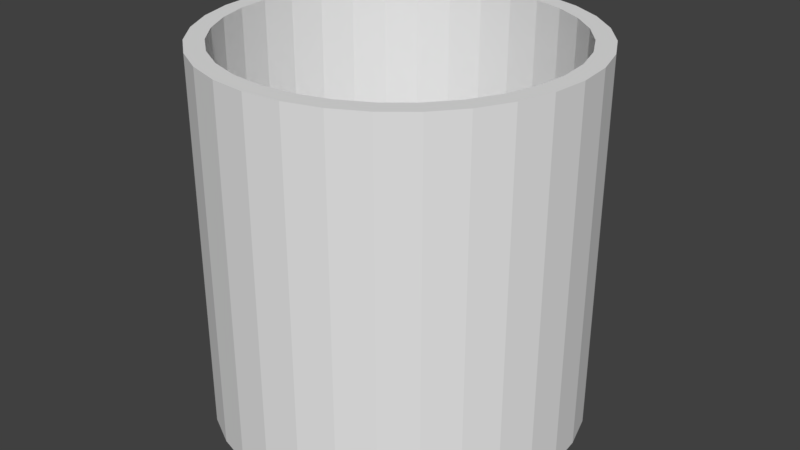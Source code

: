 # Source: cylinder_container_01_small.blend  (saved by Blender 2.78.0; exported with 4.5.12 LTS)
import bpy
from mathutils import Matrix  # noqa: F401  (used for matrix-valued properties, if any)

bpy.ops.wm.read_factory_settings(use_empty=True)
scene = bpy.context.scene
scene.name = 'Scene'

# ---- collections
col_collection_1 = bpy.data.collections.new('Collection 1'); scene.collection.children.link(col_collection_1)

# ---- world
world_world = bpy.data.worlds.new('World'); scene.world = world_world
world_world.color = (0.05088, 0.05088, 0.05088)
world_world.use_sun_shadow = False
world_world.sun_shadow_jitter_overblur = 0.0
world_world.cycles.sampling_method = 'MANUAL'

# ---- meshes
me_cylinder_container_01_small = bpy.data.meshes.new('cylinder_container_01_small')
me_cylinder_container_01_small.from_pydata([(0.0, 0.9, -0.9), (0.1756, 0.8827, -0.9), (0.3444, 0.8315, -0.9), (0.5, 0.7483, -0.9), (0.6364, 0.6364, -0.9), (0.7483, 0.5, -0.9), (0.8315, 0.3444, -0.9), (0.8827, 0.1756, -0.9), (0.9, 6.795e-08, -0.9), (0.8827, -0.1756, -0.9), (0.8315, -0.3444, -0.9), (0.7483, -0.5, -0.9), (0.6364, -0.6364, -0.9), (0.5, -0.7483, -0.9), (0.3444, -0.8315, -0.9), (0.1756, -0.8827, -0.9), (-2.933e-07, -0.9, -0.9), (-0.1756, -0.8827, -0.9), (-0.3444, -0.8315, -0.9), (-0.5, -0.7483, -0.9), (-0.6364, -0.6364, -0.9), (-0.7483, -0.5, -0.9), (-0.8315, -0.3444, -0.9), (-0.8827, -0.1756, -0.9), (-0.9, 8.69e-07, -0.9), (-0.8827, 0.1756, -0.9), (-0.8315, 0.3444, -0.9), (-0.7483, 0.5, -0.9), (-0.6364, 0.6364, -0.9), (-0.5, 0.7483, -0.9), (-0.3444, 0.8315, -0.9), (-0.1756, 0.8827, -0.9), (0.0, 1.0, -1.0), (0.0, 1.0, 1.0), (0.1951, 0.9808, -1.0), (0.1951, 0.9808, 1.0), (0.3827, 0.9239, -1.0), (0.3827, 0.9239, 1.0), (0.5556, 0.8315, -1.0), (0.5556, 0.8315, 1.0), (0.7071, 0.7071, -1.0), (0.7071, 0.7071, 1.0), (0.8315, 0.5556, -1.0), (0.8315, 0.5556, 1.0), (0.9239, 0.3827, -1.0), (0.9239, 0.3827, 1.0), (0.9808, 0.1951, -1.0), (0.9808, 0.1951, 1.0), (1.0, 7.55e-08, -1.0), (1.0, 7.55e-08, 1.0), (0.9808, -0.1951, -1.0), (0.9808, -0.1951, 1.0), (0.9239, -0.3827, -1.0), (0.9239, -0.3827, 1.0), (0.8315, -0.5556, -1.0), (0.8315, -0.5556, 1.0), (0.7071, -0.7071, -1.0), (0.7071, -0.7071, 1.0), (0.5556, -0.8315, -1.0), (0.5556, -0.8315, 1.0), (0.3827, -0.9239, -1.0), (0.3827, -0.9239, 1.0), (0.1951, -0.9808, -1.0), (0.1951, -0.9808, 1.0), (-3.258e-07, -1.0, -1.0), (-3.258e-07, -1.0, 1.0), (-0.1951, -0.9808, -1.0), (-0.1951, -0.9808, 1.0), (-0.3827, -0.9239, -1.0), (-0.3827, -0.9239, 1.0), (-0.5556, -0.8315, -1.0), (-0.5556, -0.8315, 1.0), (-0.7071, -0.7071, -1.0), (-0.7071, -0.7071, 1.0), (-0.8315, -0.5556, -1.0), (-0.8315, -0.5556, 1.0), (-0.9239, -0.3827, -1.0), (-0.9239, -0.3827, 1.0), (-0.9808, -0.1951, -1.0), (-0.9808, -0.1951, 1.0), (-1.0, 9.656e-07, -1.0), (-1.0, 9.656e-07, 1.0), (-0.9808, 0.1951, -1.0), (-0.9808, 0.1951, 1.0), (-0.9239, 0.3827, -1.0), (-0.9239, 0.3827, 1.0), (-0.8315, 0.5556, -1.0), (-0.8315, 0.5556, 1.0), (-0.7071, 0.7071, -1.0), (-0.7071, 0.7071, 1.0), (-0.5556, 0.8315, -1.0), (-0.5556, 0.8315, 1.0), (-0.3827, 0.9239, -1.0), (-0.3827, 0.9239, 1.0), (-0.1951, 0.9808, -1.0), (-0.1951, 0.9808, 1.0), (0.7483, -0.5, 1.0), (0.0, 0.9, 1.0), (-0.1756, 0.8827, 1.0), (-0.3444, 0.8315, 1.0), (-0.8315, -0.3444, 1.0), (-0.7483, -0.5, 1.0), (-0.8827, -0.1756, 1.0), (-0.6364, -0.6364, 1.0), (-0.1756, -0.8827, 1.0), (-2.933e-07, -0.9, 1.0), (-0.3444, -0.8315, 1.0), (0.8827, 0.1756, 1.0), (0.5, 0.7483, 1.0), (0.9, 6.795e-08, 1.0), (0.8315, 0.3444, 1.0), (0.1756, -0.8827, 1.0), (-0.6364, 0.6364, 1.0), (-0.5, 0.7483, 1.0), (-0.7483, 0.5, 1.0), (0.8827, -0.1756, 1.0), (0.5, -0.7483, 1.0), (0.6364, -0.6364, 1.0), (0.8315, -0.3444, 1.0), (-0.9, 8.69e-07, 1.0), (-0.5, -0.7483, 1.0), (-0.8827, 0.1756, 1.0), (0.6364, 0.6364, 1.0), (0.3444, -0.8315, 1.0), (0.7483, 0.5, 1.0), (-0.8315, 0.3444, 1.0), (0.3444, 0.8315, 1.0), (0.1756, 0.8827, 1.0)], [], [(0, 1, 127, 97), (1, 2, 126, 127), (2, 3, 108, 126), (3, 4, 122, 108), (4, 5, 124, 122), (5, 6, 110, 124), (6, 7, 107, 110), (7, 8, 109, 107), (8, 9, 115, 109), (9, 10, 118, 115), (10, 11, 96, 118), (11, 12, 117, 96), (12, 13, 116, 117), (13, 14, 123, 116), (14, 15, 111, 123), (15, 16, 105, 111), (16, 17, 104, 105), (17, 18, 106, 104), (18, 19, 120, 106), (19, 20, 103, 120), (20, 21, 101, 103), (21, 22, 100, 101), (22, 23, 102, 100), (23, 24, 119, 102), (24, 25, 121, 119), (25, 26, 125, 121), (26, 27, 114, 125), (27, 28, 112, 114), (28, 29, 113, 112), (29, 30, 99, 113), (30, 31, 98, 99), (31, 0, 97, 98), (0, 31, 30, 29, 28, 27, 26, 25, 24, 23, 22, 21, 20, 19, 18, 17, 16, 15, 14, 13, 12, 11, 10, 9, 8, 7, 6, 5, 4, 3, 2, 1), (32, 33, 35, 34), (34, 35, 37, 36), (36, 37, 39, 38), (38, 39, 41, 40), (40, 41, 43, 42), (42, 43, 45, 44), (44, 45, 47, 46), (46, 47, 49, 48), (48, 49, 51, 50), (50, 51, 53, 52), (52, 53, 55, 54), (54, 55, 57, 56), (56, 57, 59, 58), (58, 59, 61, 60), (60, 61, 63, 62), (62, 63, 65, 64), (64, 65, 67, 66), (66, 67, 69, 68), (68, 69, 71, 70), (70, 71, 73, 72), (72, 73, 75, 74), (74, 75, 77, 76), (76, 77, 79, 78), (78, 79, 81, 80), (80, 81, 83, 82), (82, 83, 85, 84), (84, 85, 87, 86), (86, 87, 89, 88), (88, 89, 91, 90), (90, 91, 93, 92), (35, 33, 95, 93, 91, 89, 87, 85, 83, 81, 119, 121, 125, 114, 112, 113, 99, 98, 97, 127, 126, 108, 122, 124, 110, 107, 109, 49, 47, 45, 43, 41, 39, 37), (92, 93, 95, 94), (94, 95, 33, 32), (32, 34, 36, 38, 40, 42, 44, 46, 48, 50, 52, 54, 56, 58, 60, 62, 64, 66, 68, 70, 72, 74, 76, 78, 80, 82, 84, 86, 88, 90, 92, 94), (49, 109, 115, 118, 96, 117, 116, 123, 111, 105, 104, 106, 120, 103, 101, 100, 102, 119, 81, 79, 77, 75, 73, 71, 69, 67, 65, 63, 61, 59, 57, 55, 53, 51)])
me_cylinder_container_01_small.use_remesh_preserve_volume = False
me_cylinder_container_01_small.use_remesh_preserve_attributes = False
me_cylinder_container_01_small.use_mirror_vertex_groups = False
me_cylinder_container_01_small.update()

# ---- objects
ob_cylinder_container_01_small = bpy.data.objects.new('cylinder_container_01_small', me_cylinder_container_01_small)

# ---- transforms, parenting, visibility, modifiers, constraints
ob_cylinder_container_01_small.location = (0.0, 0.0, -0.25)
ob_cylinder_container_01_small.scale = (0.5, 0.5, 0.5)
ob_cylinder_container_01_small.lineart.crease_threshold = 0.0

# ---- collection membership
col_collection_1.objects.link(ob_cylinder_container_01_small)

# ---- scene / render settings (as saved in the file)
scene.frame_start = 1; scene.frame_end = 250; scene.frame_set(1)
scene.render.engine = 'BLENDER_EEVEE_NEXT'
scene.render.resolution_percentage = 50
scene.render.dither_intensity = 0.0
scene.cycles.use_denoising = False
scene.cycles.samples = 128
scene.cycles.sampling_pattern = 'TABULATED_SOBOL'
scene.cycles.light_sampling_threshold = 0.0
scene.cycles.use_adaptive_sampling = False
scene.cycles.use_light_tree = False
scene.cycles.blur_glossy = 0.0
scene.cycles.sample_clamp_indirect = 0.0
scene.view_settings.view_transform = 'Standard'
bpy.context.view_layer.update()

# ---- added for rendering (the .blend has no active camera and no usable light): camera, sun
cam_auto = bpy.data.cameras.new('AutoCamera')
cam_auto.lens = 50.0
cam_auto.sensor_width = 36.0
cam_auto.clip_end = 1000.0
ob_auto_camera = bpy.data.objects.new('AutoCamera', cam_auto)
scene.collection.objects.link(ob_auto_camera)
ob_auto_camera.location = (1.60254, -1.92304, 1.03203)
ob_auto_camera.rotation_euler = (1.09748, -7.21219e-08, 0.694738)
scene.camera = ob_auto_camera
light_auto_sun = bpy.data.lights.new('AutoSun', 'SUN')
light_auto_sun.energy = 3.0
light_auto_sun.angle = 0.0523599
ob_auto_sun = bpy.data.objects.new('AutoSun', light_auto_sun)
scene.collection.objects.link(ob_auto_sun)
ob_auto_sun.rotation_euler = (0.872665, 0.174533, 0.523599)
bpy.context.view_layer.update()
